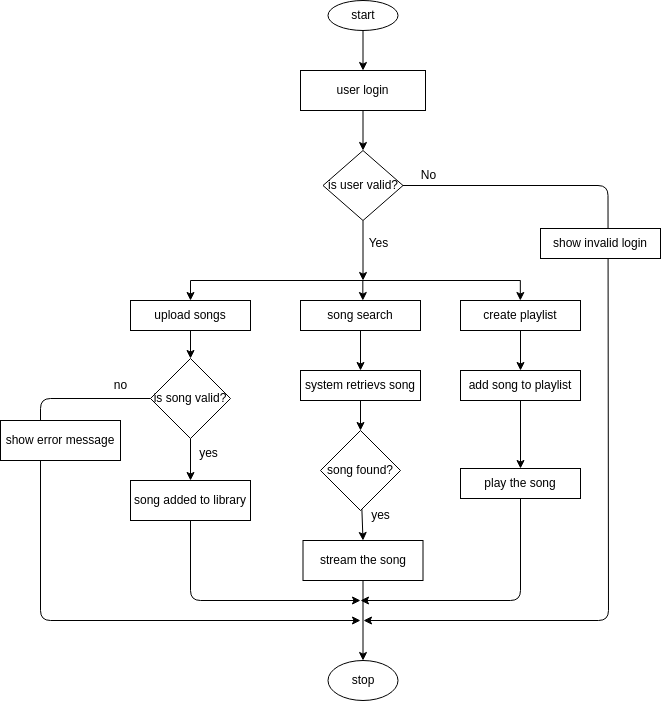

The diagram above was exported from draw.io. Its source (the exported page's mxGraphModel, read from the mxfile embedded in the PNG):
<mxGraphModel dx="1155" dy="638" grid="1" gridSize="10" guides="1" tooltips="1" connect="1" arrows="1" fold="1" page="1" pageScale="1" pageWidth="850" pageHeight="1100" math="0" shadow="0">
  <root>
    <mxCell id="0" />
    <mxCell id="1" parent="0" />
    <mxCell id="5" style="edgeStyle=none;html=1;entryX=0.5;entryY=0;entryDx=0;entryDy=0;" parent="1" source="2" target="3" edge="1">
      <mxGeometry relative="1" as="geometry" />
    </mxCell>
    <mxCell id="2" value="start" style="ellipse;whiteSpace=wrap;html=1;" parent="1" vertex="1">
      <mxGeometry x="337.5" y="50" width="70" height="30" as="geometry" />
    </mxCell>
    <mxCell id="6" style="edgeStyle=none;html=1;" parent="1" source="3" target="4" edge="1">
      <mxGeometry relative="1" as="geometry" />
    </mxCell>
    <mxCell id="3" value="user login" style="rounded=0;whiteSpace=wrap;html=1;" parent="1" vertex="1">
      <mxGeometry x="310" y="120" width="125" height="40" as="geometry" />
    </mxCell>
    <mxCell id="9" style="edgeStyle=none;html=1;" parent="1" source="4" edge="1">
      <mxGeometry relative="1" as="geometry">
        <mxPoint x="373" y="670" as="targetPoint" />
        <Array as="points">
          <mxPoint x="617.5" y="235" />
          <mxPoint x="618" y="670" />
        </Array>
      </mxGeometry>
    </mxCell>
    <mxCell id="29" style="edgeStyle=none;html=1;" parent="1" source="4" edge="1">
      <mxGeometry relative="1" as="geometry">
        <mxPoint x="372.5" y="330" as="targetPoint" />
      </mxGeometry>
    </mxCell>
    <mxCell id="4" value="is user valid?" style="rhombus;whiteSpace=wrap;html=1;" parent="1" vertex="1">
      <mxGeometry x="332.5" y="200" width="80" height="70" as="geometry" />
    </mxCell>
    <mxCell id="8" value="Yes" style="text;html=1;align=center;verticalAlign=middle;resizable=0;points=[];autosize=1;strokeColor=none;fillColor=none;" parent="1" vertex="1">
      <mxGeometry x="367.5" y="278" width="40" height="30" as="geometry" />
    </mxCell>
    <mxCell id="10" value="No" style="text;html=1;align=center;verticalAlign=middle;resizable=0;points=[];autosize=1;strokeColor=none;fillColor=none;" parent="1" vertex="1">
      <mxGeometry x="417.5" y="210" width="40" height="30" as="geometry" />
    </mxCell>
    <mxCell id="13" style="edgeStyle=none;html=1;entryX=0.5;entryY=0;entryDx=0;entryDy=0;" parent="1" source="11" target="12" edge="1">
      <mxGeometry relative="1" as="geometry" />
    </mxCell>
    <mxCell id="11" value="upload songs" style="rounded=0;whiteSpace=wrap;html=1;" parent="1" vertex="1">
      <mxGeometry x="140" y="350" width="120" height="30" as="geometry" />
    </mxCell>
    <mxCell id="14" style="edgeStyle=none;html=1;entryX=0.5;entryY=0;entryDx=0;entryDy=0;" parent="1" source="12" target="18" edge="1">
      <mxGeometry relative="1" as="geometry">
        <mxPoint x="200" y="540" as="targetPoint" />
      </mxGeometry>
    </mxCell>
    <mxCell id="44" style="edgeStyle=none;html=1;" edge="1" parent="1" source="12">
      <mxGeometry relative="1" as="geometry">
        <mxPoint x="370" y="670" as="targetPoint" />
        <Array as="points">
          <mxPoint x="50" y="448" />
          <mxPoint x="50" y="670" />
        </Array>
      </mxGeometry>
    </mxCell>
    <mxCell id="12" value="is song valid?" style="rhombus;whiteSpace=wrap;html=1;" parent="1" vertex="1">
      <mxGeometry x="160" y="408" width="80" height="80" as="geometry" />
    </mxCell>
    <mxCell id="15" value="yes" style="text;html=1;align=center;verticalAlign=middle;resizable=0;points=[];autosize=1;strokeColor=none;fillColor=none;" parent="1" vertex="1">
      <mxGeometry x="197.5" y="488" width="40" height="30" as="geometry" />
    </mxCell>
    <mxCell id="17" value="no" style="text;html=1;align=center;verticalAlign=middle;resizable=0;points=[];autosize=1;strokeColor=none;fillColor=none;" parent="1" vertex="1">
      <mxGeometry x="110" y="420" width="40" height="30" as="geometry" />
    </mxCell>
    <mxCell id="54" style="edgeStyle=none;html=1;" edge="1" parent="1" source="18">
      <mxGeometry relative="1" as="geometry">
        <mxPoint x="370" y="650" as="targetPoint" />
        <Array as="points">
          <mxPoint x="200" y="650" />
        </Array>
      </mxGeometry>
    </mxCell>
    <mxCell id="18" value="song added to library" style="rounded=0;whiteSpace=wrap;html=1;" parent="1" vertex="1">
      <mxGeometry x="140" y="530" width="120" height="40" as="geometry" />
    </mxCell>
    <mxCell id="41" style="edgeStyle=none;html=1;" parent="1" source="20" target="40" edge="1">
      <mxGeometry relative="1" as="geometry" />
    </mxCell>
    <mxCell id="20" value="create playlist" style="rounded=0;whiteSpace=wrap;html=1;" parent="1" vertex="1">
      <mxGeometry x="470" y="350" width="120" height="30" as="geometry" />
    </mxCell>
    <mxCell id="31" style="edgeStyle=none;html=1;" parent="1" source="21" edge="1">
      <mxGeometry relative="1" as="geometry">
        <mxPoint x="370" y="420" as="targetPoint" />
      </mxGeometry>
    </mxCell>
    <mxCell id="21" value="song search" style="rounded=0;whiteSpace=wrap;html=1;" parent="1" vertex="1">
      <mxGeometry x="310" y="350" width="120" height="30" as="geometry" />
    </mxCell>
    <mxCell id="22" value="" style="endArrow=none;html=1;" parent="1" edge="1">
      <mxGeometry width="50" height="50" relative="1" as="geometry">
        <mxPoint x="200" y="330" as="sourcePoint" />
        <mxPoint x="530" y="330" as="targetPoint" />
      </mxGeometry>
    </mxCell>
    <mxCell id="25" value="" style="endArrow=classic;html=1;entryX=0.5;entryY=0;entryDx=0;entryDy=0;" parent="1" target="11" edge="1">
      <mxGeometry width="50" height="50" relative="1" as="geometry">
        <mxPoint x="200" y="330" as="sourcePoint" />
        <mxPoint x="420" y="330" as="targetPoint" />
      </mxGeometry>
    </mxCell>
    <mxCell id="26" value="" style="endArrow=classic;html=1;entryX=0.5;entryY=0;entryDx=0;entryDy=0;" parent="1" edge="1">
      <mxGeometry width="50" height="50" relative="1" as="geometry">
        <mxPoint x="372.33000000000004" y="330" as="sourcePoint" />
        <mxPoint x="372.33000000000004" y="350" as="targetPoint" />
      </mxGeometry>
    </mxCell>
    <mxCell id="27" value="" style="endArrow=classic;html=1;entryX=0.5;entryY=0;entryDx=0;entryDy=0;" parent="1" edge="1">
      <mxGeometry width="50" height="50" relative="1" as="geometry">
        <mxPoint x="529.8299999999999" y="330" as="sourcePoint" />
        <mxPoint x="529.8299999999999" y="350" as="targetPoint" />
      </mxGeometry>
    </mxCell>
    <mxCell id="38" style="edgeStyle=none;html=1;" parent="1" source="33" target="35" edge="1">
      <mxGeometry relative="1" as="geometry" />
    </mxCell>
    <mxCell id="33" value="system retrievs song" style="rounded=0;whiteSpace=wrap;html=1;" parent="1" vertex="1">
      <mxGeometry x="310" y="420" width="120" height="30" as="geometry" />
    </mxCell>
    <mxCell id="37" style="edgeStyle=none;html=1;entryX=0.5;entryY=0;entryDx=0;entryDy=0;" parent="1" source="35" target="36" edge="1">
      <mxGeometry relative="1" as="geometry" />
    </mxCell>
    <mxCell id="35" value="song found?" style="rhombus;whiteSpace=wrap;html=1;" parent="1" vertex="1">
      <mxGeometry x="330" y="480" width="80" height="80" as="geometry" />
    </mxCell>
    <mxCell id="51" style="edgeStyle=none;html=1;" edge="1" parent="1" source="36" target="50">
      <mxGeometry relative="1" as="geometry" />
    </mxCell>
    <mxCell id="36" value="stream the song" style="rounded=0;whiteSpace=wrap;html=1;" parent="1" vertex="1">
      <mxGeometry x="312.5" y="590" width="120" height="40" as="geometry" />
    </mxCell>
    <mxCell id="43" style="edgeStyle=none;html=1;" edge="1" parent="1" source="40" target="42">
      <mxGeometry relative="1" as="geometry" />
    </mxCell>
    <mxCell id="40" value="add song to playlist" style="rounded=0;whiteSpace=wrap;html=1;" parent="1" vertex="1">
      <mxGeometry x="470" y="420" width="120" height="30" as="geometry" />
    </mxCell>
    <mxCell id="52" style="edgeStyle=none;html=1;" edge="1" parent="1" source="42">
      <mxGeometry relative="1" as="geometry">
        <mxPoint x="370" y="650" as="targetPoint" />
        <Array as="points">
          <mxPoint x="530" y="650" />
        </Array>
      </mxGeometry>
    </mxCell>
    <mxCell id="42" value="play the song" style="rounded=0;whiteSpace=wrap;html=1;" vertex="1" parent="1">
      <mxGeometry x="470" y="518" width="120" height="30" as="geometry" />
    </mxCell>
    <mxCell id="45" value="show error message" style="rounded=0;whiteSpace=wrap;html=1;" vertex="1" parent="1">
      <mxGeometry x="10" y="470" width="120" height="40" as="geometry" />
    </mxCell>
    <mxCell id="46" value="yes" style="text;html=1;align=center;verticalAlign=middle;resizable=0;points=[];autosize=1;strokeColor=none;fillColor=none;" vertex="1" parent="1">
      <mxGeometry x="370" y="550" width="40" height="30" as="geometry" />
    </mxCell>
    <mxCell id="49" value="show invalid login" style="rounded=0;whiteSpace=wrap;html=1;" vertex="1" parent="1">
      <mxGeometry x="550" y="278" width="120" height="30" as="geometry" />
    </mxCell>
    <mxCell id="50" value="stop" style="ellipse;whiteSpace=wrap;html=1;" vertex="1" parent="1">
      <mxGeometry x="337.5" y="710" width="70" height="40" as="geometry" />
    </mxCell>
  </root>
</mxGraphModel>